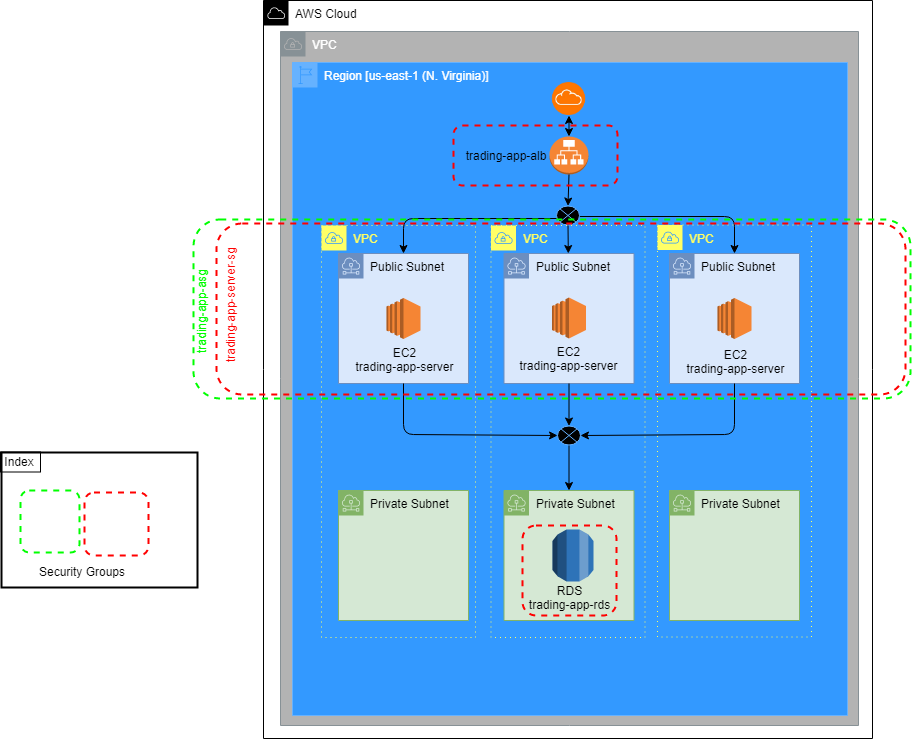

The diagram above was exported from draw.io. Its source (the exported page's mxGraphModel, read from the mxfile embedded in the PNG):
<mxGraphModel dx="1736" dy="870" grid="0" gridSize="10" guides="1" tooltips="1" connect="1" arrows="1" fold="1" page="1" pageScale="1" pageWidth="1400" pageHeight="850" math="0" shadow="0">
  <root>
    <mxCell id="0" />
    <mxCell id="1" parent="0" />
    <mxCell id="V2WeCECw989TimyfV6g8-3" value="AWS Cloud" style="outlineConnect=0;html=1;whiteSpace=wrap;fontSize=12;fontStyle=0;shape=mxgraph.aws4.group;grIcon=mxgraph.aws4.group_aws_cloud;verticalAlign=top;align=left;spacingLeft=30;dashed=0;fillColor=#FFFFFF;" vertex="1" parent="1">
      <mxGeometry x="370" y="54" width="609" height="738" as="geometry" />
    </mxCell>
    <mxCell id="V2WeCECw989TimyfV6g8-4" value="&lt;font color=&quot;#ffffff&quot;&gt;VPC&lt;/font&gt;" style="outlineConnect=0;gradientColor=none;html=1;whiteSpace=wrap;fontSize=12;fontStyle=0;shape=mxgraph.aws4.group;grIcon=mxgraph.aws4.group_vpc;strokeColor=#879196;fillColor=#B3B3B3;verticalAlign=top;align=left;spacingLeft=30;fontColor=#879196;dashed=0;" vertex="1" parent="1">
      <mxGeometry x="387" y="85" width="578" height="694" as="geometry" />
    </mxCell>
    <mxCell id="V2WeCECw989TimyfV6g8-5" value="&lt;font color=&quot;#ffffff&quot;&gt;Region [us-east-1 (N. Virginia)]&lt;/font&gt;" style="outlineConnect=0;html=1;whiteSpace=wrap;fontSize=12;fontStyle=0;shape=mxgraph.aws4.group;grIcon=mxgraph.aws4.group_region;verticalAlign=top;align=left;spacingLeft=30;strokeColor=#66B2FF;fillColor=#3399FF;" vertex="1" parent="1">
      <mxGeometry x="399" y="116" width="555" height="653" as="geometry" />
    </mxCell>
    <mxCell id="V2WeCECw989TimyfV6g8-7" value="" style="shape=image;verticalLabelPosition=bottom;labelBackgroundColor=#ffffff;verticalAlign=top;aspect=fixed;imageAspect=0;image=data:image/png,(base64 omitted: 40100 chars);" vertex="1" parent="1">
      <mxGeometry x="640" y="136" width="71" height="33" as="geometry" />
    </mxCell>
    <mxCell id="V2WeCECw989TimyfV6g8-8" value="" style="outlineConnect=0;dashed=0;verticalLabelPosition=bottom;verticalAlign=top;align=center;html=1;shape=mxgraph.aws3.application_load_balancer;fillColor=#F58534;gradientColor=none;strokeColor=#66B2FF;" vertex="1" parent="1">
      <mxGeometry x="656" y="190" width="39" height="38" as="geometry" />
    </mxCell>
    <mxCell id="V2WeCECw989TimyfV6g8-9" value="Public Subnet" style="outlineConnect=0;html=1;whiteSpace=wrap;fontSize=12;fontStyle=0;shape=mxgraph.aws4.group;grIcon=mxgraph.aws4.group_subnet;strokeColor=#6c8ebf;fillColor=#dae8fc;verticalAlign=top;align=left;spacingLeft=30;dashed=0;" vertex="1" parent="1">
      <mxGeometry x="445" y="307" width="130" height="130" as="geometry" />
    </mxCell>
    <mxCell id="V2WeCECw989TimyfV6g8-10" value="Public Subnet" style="outlineConnect=0;html=1;whiteSpace=wrap;fontSize=12;fontStyle=0;shape=mxgraph.aws4.group;grIcon=mxgraph.aws4.group_subnet;strokeColor=#6c8ebf;fillColor=#dae8fc;verticalAlign=top;align=left;spacingLeft=30;dashed=0;" vertex="1" parent="1">
      <mxGeometry x="610.5" y="307" width="130" height="130" as="geometry" />
    </mxCell>
    <mxCell id="V2WeCECw989TimyfV6g8-11" value="Public Subnet" style="outlineConnect=0;html=1;whiteSpace=wrap;fontSize=12;fontStyle=0;shape=mxgraph.aws4.group;grIcon=mxgraph.aws4.group_subnet;strokeColor=#6c8ebf;fillColor=#dae8fc;verticalAlign=top;align=left;spacingLeft=30;dashed=0;" vertex="1" parent="1">
      <mxGeometry x="776" y="307" width="130" height="130" as="geometry" />
    </mxCell>
    <mxCell id="V2WeCECw989TimyfV6g8-12" value="Private Subnet" style="outlineConnect=0;html=1;whiteSpace=wrap;fontSize=12;fontStyle=0;shape=mxgraph.aws4.group;grIcon=mxgraph.aws4.group_subnet;strokeColor=#82b366;fillColor=#d5e8d4;verticalAlign=top;align=left;spacingLeft=30;dashed=0;" vertex="1" parent="1">
      <mxGeometry x="445" y="544" width="130" height="130" as="geometry" />
    </mxCell>
    <mxCell id="V2WeCECw989TimyfV6g8-13" value="Private Subnet" style="outlineConnect=0;html=1;whiteSpace=wrap;fontSize=12;fontStyle=0;shape=mxgraph.aws4.group;grIcon=mxgraph.aws4.group_subnet;strokeColor=#82b366;fillColor=#d5e8d4;verticalAlign=top;align=left;spacingLeft=30;dashed=0;" vertex="1" parent="1">
      <mxGeometry x="610.5" y="544" width="130" height="130" as="geometry" />
    </mxCell>
    <mxCell id="V2WeCECw989TimyfV6g8-14" value="Private Subnet" style="outlineConnect=0;html=1;whiteSpace=wrap;fontSize=12;fontStyle=0;shape=mxgraph.aws4.group;grIcon=mxgraph.aws4.group_subnet;strokeColor=#82b366;fillColor=#d5e8d4;verticalAlign=top;align=left;spacingLeft=30;dashed=0;" vertex="1" parent="1">
      <mxGeometry x="776" y="544" width="130" height="130" as="geometry" />
    </mxCell>
    <mxCell id="V2WeCECw989TimyfV6g8-15" value="" style="outlineConnect=0;dashed=0;verticalLabelPosition=bottom;verticalAlign=top;align=center;html=1;shape=mxgraph.aws3.ec2;fillColor=#F58534;gradientColor=none;strokeColor=#66B2FF;" vertex="1" parent="1">
      <mxGeometry x="493" y="351.5" width="34" height="41" as="geometry" />
    </mxCell>
    <mxCell id="V2WeCECw989TimyfV6g8-16" value="" style="outlineConnect=0;dashed=0;verticalLabelPosition=bottom;verticalAlign=top;align=center;html=1;shape=mxgraph.aws3.ec2;fillColor=#F58534;gradientColor=none;strokeColor=#66B2FF;" vertex="1" parent="1">
      <mxGeometry x="824" y="351.5" width="34" height="41" as="geometry" />
    </mxCell>
    <mxCell id="V2WeCECw989TimyfV6g8-17" value="" style="outlineConnect=0;dashed=0;verticalLabelPosition=bottom;verticalAlign=top;align=center;html=1;shape=mxgraph.aws3.ec2;fillColor=#F58534;gradientColor=none;strokeColor=#66B2FF;" vertex="1" parent="1">
      <mxGeometry x="658.5" y="351" width="34" height="41" as="geometry" />
    </mxCell>
    <mxCell id="V2WeCECw989TimyfV6g8-18" value="EC2&lt;br&gt;trading-app-server" style="text;html=1;strokeColor=none;fillColor=none;align=center;verticalAlign=middle;whiteSpace=wrap;rounded=0;" vertex="1" parent="1">
      <mxGeometry x="448" y="403" width="127" height="20" as="geometry" />
    </mxCell>
    <mxCell id="V2WeCECw989TimyfV6g8-19" value="EC2&lt;br&gt;trading-app-server" style="text;html=1;strokeColor=none;fillColor=none;align=center;verticalAlign=middle;whiteSpace=wrap;rounded=0;" vertex="1" parent="1">
      <mxGeometry x="612" y="402" width="127" height="20" as="geometry" />
    </mxCell>
    <mxCell id="V2WeCECw989TimyfV6g8-20" value="EC2&lt;br&gt;trading-app-server" style="text;html=1;strokeColor=none;fillColor=none;align=center;verticalAlign=middle;whiteSpace=wrap;rounded=0;" vertex="1" parent="1">
      <mxGeometry x="779" y="405" width="127" height="20" as="geometry" />
    </mxCell>
    <mxCell id="V2WeCECw989TimyfV6g8-23" value="" style="outlineConnect=0;dashed=0;verticalLabelPosition=bottom;verticalAlign=top;align=center;html=1;shape=mxgraph.aws3.rds;fillColor=#2E73B8;gradientColor=none;strokeColor=#66B2FF;" vertex="1" parent="1">
      <mxGeometry x="659" y="583" width="41" height="52" as="geometry" />
    </mxCell>
    <mxCell id="V2WeCECw989TimyfV6g8-24" value="RDS&lt;br&gt;trading-app-rds" style="text;html=1;strokeColor=none;fillColor=none;align=center;verticalAlign=middle;whiteSpace=wrap;rounded=0;" vertex="1" parent="1">
      <mxGeometry x="612" y="641" width="127" height="20" as="geometry" />
    </mxCell>
    <mxCell id="V2WeCECw989TimyfV6g8-25" value="" style="endArrow=classic;startArrow=classic;html=1;entryX=0.5;entryY=1;entryDx=0;entryDy=0;exitX=0.5;exitY=0;exitDx=0;exitDy=0;exitPerimeter=0;" edge="1" parent="1" source="V2WeCECw989TimyfV6g8-8" target="V2WeCECw989TimyfV6g8-7">
      <mxGeometry width="50" height="50" relative="1" as="geometry">
        <mxPoint x="590" y="228" as="sourcePoint" />
        <mxPoint x="640" y="178" as="targetPoint" />
      </mxGeometry>
    </mxCell>
    <mxCell id="V2WeCECw989TimyfV6g8-26" value="" style="endArrow=classic;html=1;exitX=0.5;exitY=1;exitDx=0;exitDy=0;exitPerimeter=0;" edge="1" parent="1" source="V2WeCECw989TimyfV6g8-32" target="V2WeCECw989TimyfV6g8-10">
      <mxGeometry width="50" height="50" relative="1" as="geometry">
        <mxPoint x="575" y="272" as="sourcePoint" />
        <mxPoint x="625" y="222" as="targetPoint" />
      </mxGeometry>
    </mxCell>
    <mxCell id="V2WeCECw989TimyfV6g8-29" value="" style="endArrow=classic;html=1;" edge="1" parent="1" target="V2WeCECw989TimyfV6g8-11">
      <mxGeometry width="50" height="50" relative="1" as="geometry">
        <mxPoint x="674" y="270" as="sourcePoint" />
        <mxPoint x="745" y="247" as="targetPoint" />
        <Array as="points">
          <mxPoint x="841" y="270" />
        </Array>
      </mxGeometry>
    </mxCell>
    <mxCell id="V2WeCECw989TimyfV6g8-31" value="" style="endArrow=classic;html=1;" edge="1" parent="1" target="V2WeCECw989TimyfV6g8-9">
      <mxGeometry width="50" height="50" relative="1" as="geometry">
        <mxPoint x="673" y="272" as="sourcePoint" />
        <mxPoint x="594" y="222" as="targetPoint" />
        <Array as="points">
          <mxPoint x="510" y="272" />
        </Array>
      </mxGeometry>
    </mxCell>
    <mxCell id="V2WeCECw989TimyfV6g8-32" value="" style="shape=sumEllipse;perimeter=ellipsePerimeter;whiteSpace=wrap;html=1;backgroundOutline=1;strokeColor=#66B2FF;fillColor=#000000;" vertex="1" parent="1">
      <mxGeometry x="663" y="259.5" width="23" height="19" as="geometry" />
    </mxCell>
    <mxCell id="V2WeCECw989TimyfV6g8-33" value="" style="endArrow=classic;html=1;exitX=0.5;exitY=1;exitDx=0;exitDy=0;exitPerimeter=0;" edge="1" parent="1" source="V2WeCECw989TimyfV6g8-8" target="V2WeCECw989TimyfV6g8-32">
      <mxGeometry width="50" height="50" relative="1" as="geometry">
        <mxPoint x="675.5" y="247" as="sourcePoint" />
        <mxPoint x="675.5" y="307" as="targetPoint" />
      </mxGeometry>
    </mxCell>
    <mxCell id="V2WeCECw989TimyfV6g8-34" value="" style="endArrow=classic;html=1;exitX=0.5;exitY=1;exitDx=0;exitDy=0;" edge="1" parent="1" source="V2WeCECw989TimyfV6g8-41" target="V2WeCECw989TimyfV6g8-13">
      <mxGeometry width="50" height="50" relative="1" as="geometry">
        <mxPoint x="676.5" y="503" as="sourcePoint" />
        <mxPoint x="420" y="813" as="targetPoint" />
      </mxGeometry>
    </mxCell>
    <mxCell id="V2WeCECw989TimyfV6g8-36" value="" style="endArrow=classic;html=1;entryX=0.5;entryY=0;entryDx=0;entryDy=0;" edge="1" parent="1" source="V2WeCECw989TimyfV6g8-10" target="V2WeCECw989TimyfV6g8-41">
      <mxGeometry width="50" height="50" relative="1" as="geometry">
        <mxPoint x="675.5" y="437" as="sourcePoint" />
        <mxPoint x="676.3706936258725" y="473.00046060120803" as="targetPoint" />
      </mxGeometry>
    </mxCell>
    <mxCell id="V2WeCECw989TimyfV6g8-37" value="" style="endArrow=classic;html=1;entryX=0;entryY=0.5;entryDx=0;entryDy=0;" edge="1" parent="1" source="V2WeCECw989TimyfV6g8-9" target="V2WeCECw989TimyfV6g8-41">
      <mxGeometry width="50" height="50" relative="1" as="geometry">
        <mxPoint x="493" y="503" as="sourcePoint" />
        <mxPoint x="660" y="488" as="targetPoint" />
        <Array as="points">
          <mxPoint x="510" y="488" />
        </Array>
      </mxGeometry>
    </mxCell>
    <mxCell id="V2WeCECw989TimyfV6g8-38" value="" style="endArrow=classic;html=1;entryX=1;entryY=0.5;entryDx=0;entryDy=0;" edge="1" parent="1" source="V2WeCECw989TimyfV6g8-11" target="V2WeCECw989TimyfV6g8-41">
      <mxGeometry width="50" height="50" relative="1" as="geometry">
        <mxPoint x="776" y="523" as="sourcePoint" />
        <mxPoint x="693" y="488" as="targetPoint" />
        <Array as="points">
          <mxPoint x="841" y="488" />
        </Array>
      </mxGeometry>
    </mxCell>
    <mxCell id="V2WeCECw989TimyfV6g8-39" value="trading-app-alb" style="text;html=1;strokeColor=none;fillColor=none;align=center;verticalAlign=middle;whiteSpace=wrap;rounded=0;" vertex="1" parent="1">
      <mxGeometry x="557" y="199" width="110" height="20" as="geometry" />
    </mxCell>
    <mxCell id="V2WeCECw989TimyfV6g8-41" value="" style="shape=sumEllipse;perimeter=ellipsePerimeter;whiteSpace=wrap;html=1;backgroundOutline=1;strokeColor=#66B2FF;fillColor=#000000;" vertex="1" parent="1">
      <mxGeometry x="664" y="479.5" width="23" height="19" as="geometry" />
    </mxCell>
    <mxCell id="V2WeCECw989TimyfV6g8-44" value="&lt;font color=&quot;#ffff66&quot;&gt;VPC&lt;/font&gt;" style="outlineConnect=0;gradientColor=none;html=1;whiteSpace=wrap;fontSize=12;fontStyle=0;shape=mxgraph.aws4.group;grIcon=mxgraph.aws4.group_vpc;strokeColor=#FFFF66;fillColor=none;verticalAlign=top;align=left;spacingLeft=30;fontColor=#879196;dashed=1;dashPattern=1 4;" vertex="1" parent="1">
      <mxGeometry x="428" y="279" width="154" height="412" as="geometry" />
    </mxCell>
    <mxCell id="V2WeCECw989TimyfV6g8-45" value="&lt;font color=&quot;#ffff66&quot;&gt;VPC&lt;/font&gt;" style="outlineConnect=0;gradientColor=none;html=1;whiteSpace=wrap;fontSize=12;fontStyle=0;shape=mxgraph.aws4.group;grIcon=mxgraph.aws4.group_vpc;strokeColor=#FFFF66;fillColor=none;verticalAlign=top;align=left;spacingLeft=30;fontColor=#879196;dashed=1;dashPattern=1 4;" vertex="1" parent="1">
      <mxGeometry x="764" y="278.5" width="154" height="412" as="geometry" />
    </mxCell>
    <mxCell id="V2WeCECw989TimyfV6g8-46" value="&lt;font color=&quot;#ffff66&quot;&gt;VPC&lt;/font&gt;" style="outlineConnect=0;gradientColor=none;html=1;whiteSpace=wrap;fontSize=12;fontStyle=0;shape=mxgraph.aws4.group;grIcon=mxgraph.aws4.group_vpc;strokeColor=#FFFF66;fillColor=none;verticalAlign=top;align=left;spacingLeft=30;fontColor=#879196;dashed=1;dashPattern=1 4;" vertex="1" parent="1">
      <mxGeometry x="597.5" y="279" width="154" height="412" as="geometry" />
    </mxCell>
    <mxCell id="V2WeCECw989TimyfV6g8-47" value="" style="rounded=1;whiteSpace=wrap;html=1;dashed=1;strokeColor=#FF0000;fillColor=none;strokeWidth=2;" vertex="1" parent="1">
      <mxGeometry x="560" y="179" width="164" height="60" as="geometry" />
    </mxCell>
    <mxCell id="V2WeCECw989TimyfV6g8-48" value="" style="rounded=1;whiteSpace=wrap;html=1;dashed=1;strokeColor=#FF0000;fillColor=none;strokeWidth=2;" vertex="1" parent="1">
      <mxGeometry x="323" y="277" width="689" height="171" as="geometry" />
    </mxCell>
    <mxCell id="V2WeCECw989TimyfV6g8-49" value="" style="rounded=1;whiteSpace=wrap;html=1;dashed=1;strokeColor=#00FF00;fillColor=none;strokeWidth=2;perimeterSpacing=0;" vertex="1" parent="1">
      <mxGeometry x="300" y="273" width="717" height="179" as="geometry" />
    </mxCell>
    <mxCell id="V2WeCECw989TimyfV6g8-50" value="" style="rounded=1;whiteSpace=wrap;html=1;dashed=1;strokeColor=#FF0000;fillColor=none;strokeWidth=2;" vertex="1" parent="1">
      <mxGeometry x="629" y="579" width="94" height="90" as="geometry" />
    </mxCell>
    <mxCell id="V2WeCECw989TimyfV6g8-51" value="&lt;font color=&quot;#ff0000&quot;&gt;trading-app-server-sg&lt;/font&gt;" style="text;html=1;strokeColor=none;fillColor=none;align=center;verticalAlign=middle;whiteSpace=wrap;rounded=0;dashed=1;rotation=-90;" vertex="1" parent="1">
      <mxGeometry x="274" y="351.5" width="125" height="15" as="geometry" />
    </mxCell>
    <mxCell id="V2WeCECw989TimyfV6g8-52" value="&lt;font color=&quot;#00ff00&quot;&gt;trading-app-asg&lt;/font&gt;" style="text;html=1;strokeColor=none;fillColor=none;align=center;verticalAlign=middle;whiteSpace=wrap;rounded=0;dashed=1;rotation=-90;" vertex="1" parent="1">
      <mxGeometry x="245" y="357" width="125" height="15" as="geometry" />
    </mxCell>
    <mxCell id="V2WeCECw989TimyfV6g8-53" value="" style="rounded=1;whiteSpace=wrap;html=1;dashed=1;strokeColor=#FF0000;fillColor=none;strokeWidth=2;" vertex="1" parent="1">
      <mxGeometry x="191" y="546" width="64" height="63" as="geometry" />
    </mxCell>
    <mxCell id="V2WeCECw989TimyfV6g8-54" value="" style="rounded=1;whiteSpace=wrap;html=1;dashed=1;strokeColor=#00FF00;fillColor=none;strokeWidth=2;" vertex="1" parent="1">
      <mxGeometry x="127" y="544" width="59" height="62" as="geometry" />
    </mxCell>
    <mxCell id="V2WeCECw989TimyfV6g8-55" value="" style="rounded=0;whiteSpace=wrap;html=1;strokeColor=#000000;strokeWidth=2;fillColor=none;" vertex="1" parent="1">
      <mxGeometry x="108" y="506" width="196" height="135" as="geometry" />
    </mxCell>
    <mxCell id="V2WeCECw989TimyfV6g8-56" value="Index" style="text;html=1;strokeColor=#000000;fillColor=none;align=center;verticalAlign=middle;whiteSpace=wrap;rounded=0;" vertex="1" parent="1">
      <mxGeometry x="107" y="505.5" width="40" height="20" as="geometry" />
    </mxCell>
    <mxCell id="V2WeCECw989TimyfV6g8-57" value="Security Groups" style="text;html=1;strokeColor=none;fillColor=none;align=center;verticalAlign=middle;whiteSpace=wrap;rounded=0;" vertex="1" parent="1">
      <mxGeometry x="127" y="615" width="122" height="20" as="geometry" />
    </mxCell>
  </root>
</mxGraphModel>